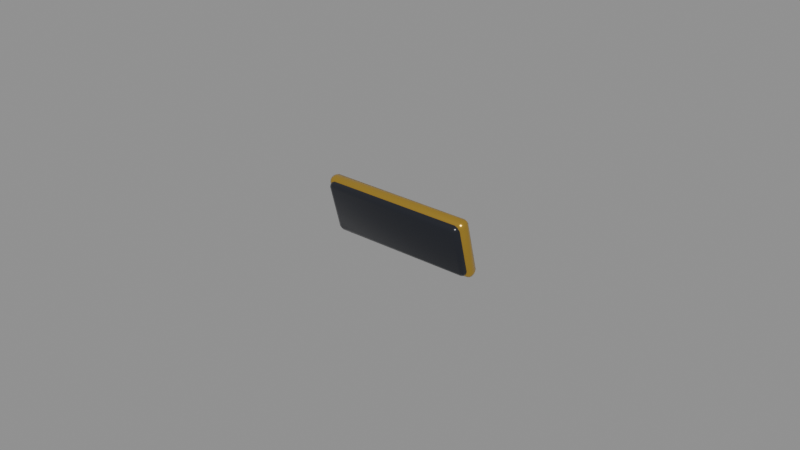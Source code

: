 # Source: Diagram_LabelPlaque.blend  (saved by Blender 5.3.31; exported with 4.5.12 LTS)
import bpy
from mathutils import Matrix  # noqa: F401  (used for matrix-valued properties, if any)

bpy.ops.wm.read_factory_settings(use_empty=True)
scene = bpy.context.scene
scene.name = 'Scene'

# ---- materials (node trees are filled in below, after node groups)
mat_mat_charcoalvisor = bpy.data.materials.new('Mat_CharcoalVisor')
mat_mat_charcoalvisor.diffuse_color = (0.01533, 0.01739, 0.02452, 1.0)
mat_mat_brass = bpy.data.materials.new('Mat_Brass')
mat_mat_brass.diffuse_color = (0.6921, 0.4339, 0.06372, 1.0)

# ---- material node trees
mat_mat_charcoalvisor.use_nodes = True; mat_mat_charcoalvisor.node_tree.nodes.clear()
_N = mat_mat_charcoalvisor.node_tree.nodes; _L = mat_mat_charcoalvisor.node_tree.links
n0 = _N.new('ShaderNodeBsdfPrincipled'); n0.name = 'Principled BSDF'; n0.location = (-200, 100)
n0.inputs[0].default_value = (0.01533, 0.01739, 0.02452, 1.0)
n0.inputs[1].default_value = 0.15
n0.inputs[2].default_value = 0.22
n0.inputs[10].default_value = 0.005
n1 = _N.new('ShaderNodeOutputMaterial'); n1.name = 'Material Output'; n1.location = (200, 100)
_L.new(n0.outputs[0], n1.inputs[0])
n1.is_active_output = True
mat_mat_brass.use_nodes = True; mat_mat_brass.node_tree.nodes.clear()
_N = mat_mat_brass.node_tree.nodes; _L = mat_mat_brass.node_tree.links
n0 = _N.new('ShaderNodeBsdfPrincipled'); n0.name = 'Principled BSDF'; n0.location = (-200, 100)
n0.inputs[0].default_value = (0.6921, 0.4339, 0.06372, 1.0)
n0.inputs[1].default_value = 0.82
n0.inputs[2].default_value = 0.24
n0.inputs[10].default_value = 0.005
n1 = _N.new('ShaderNodeOutputMaterial'); n1.name = 'Material Output'; n1.location = (200, 100)
_L.new(n0.outputs[0], n1.inputs[0])
n1.is_active_output = True

# ---- meshes
me_cube = bpy.data.meshes.new('Cube')
me_cube.from_pydata([(-0.0225, -0.001, -0.009), (-0.0225, -0.0025, -0.0075), (-0.024, -0.001, -0.0075), (-0.0225, -0.002061, -0.008561), (-0.02337, -0.001866, -0.008366), (-0.02356, -0.002061, -0.0075), (-0.02356, -0.001, -0.008561), (-0.0225, -0.0025, 0.0075), (-0.0225, -0.001, 0.009), (-0.024, -0.001, 0.0075), (-0.0225, -0.002061, 0.008561), (-0.02337, -0.001866, 0.008366), (-0.02356, -0.001, 0.008561), (-0.02356, -0.002061, 0.0075), (-0.0225, 0.001, -0.009), (-0.024, 0.001, -0.0075), (-0.0225, 0.0025, -0.0075), (-0.02356, 0.001, -0.008561), (-0.02337, 0.001866, -0.008366), (-0.02356, 0.002061, -0.0075), (-0.0225, 0.002061, -0.008561), (-0.0225, 0.001, 0.009), (-0.0225, 0.0025, 0.0075), (-0.024, 0.001, 0.0075), (-0.0225, 0.002061, 0.008561), (-0.02337, 0.001866, 0.008366), (-0.02356, 0.002061, 0.0075), (-0.02356, 0.001, 0.008561), (0.0225, -0.001, -0.009), (0.024, -0.001, -0.0075), (0.0225, -0.0025, -0.0075), (0.02356, -0.001, -0.008561), (0.02337, -0.001866, -0.008366), (0.02356, -0.002061, -0.0075), (0.0225, -0.002061, -0.008561), (0.0225, -0.001, 0.009), (0.0225, -0.0025, 0.0075), (0.024, -0.001, 0.0075), (0.0225, -0.002061, 0.008561), (0.02337, -0.001866, 0.008366), (0.02356, -0.002061, 0.0075), (0.02356, -0.001, 0.008561), (0.0225, 0.001, -0.009), (0.0225, 0.0025, -0.0075), (0.024, 0.001, -0.0075), (0.0225, 0.002061, -0.008561), (0.02337, 0.001866, -0.008366), (0.02356, 0.002061, -0.0075), (0.02356, 0.001, -0.008561), (0.0225, 0.001, 0.009), (0.024, 0.001, 0.0075), (0.0225, 0.0025, 0.0075), (0.02356, 0.001, 0.008561), (0.02337, 0.001866, 0.008366), (0.02356, 0.002061, 0.0075), (0.0225, 0.002061, 0.008561)], [], [(0, 3, 4, 6), (1, 5, 4, 3), (2, 6, 4, 5), (7, 10, 11, 13), (8, 12, 11, 10), (9, 13, 11, 12), (14, 17, 18, 20), (15, 19, 18, 17), (16, 20, 18, 19), (21, 24, 25, 27), (22, 26, 25, 24), (23, 27, 25, 26), (28, 31, 32, 34), (29, 33, 32, 31), (30, 34, 32, 33), (35, 38, 39, 41), (36, 40, 39, 38), (37, 41, 39, 40), (42, 45, 46, 48), (43, 47, 46, 45), (44, 48, 46, 47), (49, 52, 53, 55), (50, 54, 53, 52), (51, 55, 53, 54), (14, 0, 6, 17), (17, 6, 2, 15), (1, 7, 13, 5), (5, 13, 9, 2), (8, 21, 27, 12), (12, 27, 23, 9), (22, 16, 19, 26), (26, 19, 15, 23), (42, 14, 20, 45), (45, 20, 16, 43), (21, 49, 55, 24), (24, 55, 51, 22), (50, 44, 47, 54), (54, 47, 43, 51), (28, 42, 48, 31), (31, 48, 44, 29), (49, 35, 41, 52), (52, 41, 37, 50), (36, 30, 33, 40), (40, 33, 29, 37), (0, 28, 34, 3), (3, 34, 30, 1), (35, 8, 10, 38), (38, 10, 7, 36), (14, 42, 28, 0), (2, 9, 23, 15), (30, 36, 7, 1), (49, 21, 8, 35), (16, 22, 51, 43), (44, 50, 37, 29)])
me_cube.polygons.foreach_set('use_smooth', [True] * 54)
_uv = me_cube.uv_layers.new(name='UVMap')
_uv.uv.foreach_set('vector', [0.1328, 0.675, 0.1328, 0.75, 0.1283, 0.75, 0.125, 0.675, 0.3958, 0.9922, 0.3958, 1.0, 0.3838, 1.0, 0.375, 0.9922, 0.3958, 0.075, 0.375, 0.075, 0.375, 0.0317, 0.3958, 0.0, 0.6042, 0.9922, 0.625, 0.9922, 0.625, 0.9967, 0.6042, 1.0, 0.8672, 0.675, 0.875, 0.675, 0.875, 0.7183, 0.8672, 0.75, 0.6042, 0.075, 0.6042, 0.0, 0.6162, 0.0, 0.625, 0.075, 0.1328, 0.575, 0.125, 0.575, 0.125, 0.5317, 0.1328, 0.5, 0.3958, 0.175, 0.3958, 0.25, 0.3794, 0.2517, 0.375, 0.175, 0.3958, 0.2578, 0.375, 0.2578, 0.3794, 0.2517, 0.3958, 0.25, 0.8672, 0.575, 0.8672, 0.5, 0.8717, 0.5, 0.875, 0.575, 0.6042, 0.2578, 0.6042, 0.25, 0.6206, 0.2342, 0.625, 0.2578, 0.6042, 0.175, 0.625, 0.175, 0.6206, 0.2342, 0.6042, 0.25, 0.3672, 0.675, 0.375, 0.675, 0.3779, 0.7405, 0.3711, 0.7539, 0.3958, 0.675, 0.3958, 0.75, 0.3779, 0.7405, 0.375, 0.675, 0.3958, 0.7578, 0.3711, 0.7539, 0.3779, 0.7405, 0.3958, 0.75, 0.6328, 0.675, 0.6289, 0.7539, 0.6232, 0.7394, 0.625, 0.675, 0.6042, 0.7578, 0.6042, 0.75, 0.6232, 0.7394, 0.6289, 0.7539, 0.6042, 0.675, 0.625, 0.675, 0.6232, 0.7394, 0.6042, 0.75, 0.3672, 0.575, 0.3711, 0.4961, 0.3768, 0.5106, 0.375, 0.575, 0.3958, 0.4922, 0.3958, 0.5, 0.3768, 0.5106, 0.3711, 0.4961, 0.3958, 0.575, 0.375, 0.575, 0.3768, 0.5106, 0.3958, 0.5, 0.6328, 0.575, 0.625, 0.575, 0.6221, 0.5095, 0.6289, 0.4961, 0.6042, 0.575, 0.6042, 0.5, 0.6221, 0.5095, 0.625, 0.575, 0.6042, 0.4922, 0.6289, 0.4961, 0.6221, 0.5095, 0.6042, 0.5, 0.1328, 0.575, 0.1328, 0.675, 0.125, 0.675, 0.125, 0.575, 0.375, 0.175, 0.375, 0.075, 0.3958, 0.075, 0.3958, 0.175, 0.3958, 0.9922, 0.6042, 0.9922, 0.6042, 1.0, 0.3958, 1.0, 0.3958, 0.0, 0.6042, 0.0, 0.6042, 0.075, 0.3958, 0.075, 0.8672, 0.675, 0.8672, 0.575, 0.875, 0.575, 0.875, 0.675, 0.625, 0.075, 0.625, 0.175, 0.6042, 0.175, 0.6042, 0.075, 0.6042, 0.2578, 0.3958, 0.2578, 0.3958, 0.25, 0.6042, 0.25, 0.6042, 0.25, 0.3958, 0.25, 0.3958, 0.175, 0.6042, 0.175, 0.3672, 0.575, 0.1328, 0.575, 0.1328, 0.5, 0.3711, 0.4961, 0.3711, 0.4961, 0.375, 0.2578, 0.3958, 0.2578, 0.3958, 0.4922, 0.8672, 0.575, 0.6328, 0.575, 0.6289, 0.4961, 0.8672, 0.5, 0.625, 0.2578, 0.6289, 0.4961, 0.6042, 0.4922, 0.6042, 0.2578, 0.6042, 0.575, 0.3958, 0.575, 0.3958, 0.5, 0.6042, 0.5, 0.6042, 0.5, 0.3958, 0.5, 0.3958, 0.4922, 0.6042, 0.4922, 0.3672, 0.675, 0.3672, 0.575, 0.375, 0.575, 0.375, 0.675, 0.375, 0.675, 0.375, 0.575, 0.3958, 0.575, 0.3958, 0.675, 0.6328, 0.575, 0.6328, 0.675, 0.625, 0.675, 0.625, 0.575, 0.625, 0.575, 0.625, 0.675, 0.6042, 0.675, 0.6042, 0.575, 0.6042, 0.7578, 0.3958, 0.7578, 0.3958, 0.75, 0.6042, 0.75, 0.6042, 0.75, 0.3958, 0.75, 0.3958, 0.675, 0.6042, 0.675, 0.1328, 0.675, 0.3672, 0.675, 0.3711, 0.7539, 0.1328, 0.75, 0.375, 0.9922, 0.3711, 0.7539, 0.3958, 0.7578, 0.3958, 0.9922, 0.6328, 0.675, 0.8672, 0.675, 0.8672, 0.75, 0.6289, 0.7539, 0.6289, 0.7539, 0.625, 0.9922, 0.6042, 0.9922, 0.6042, 0.7578, 0.1328, 0.575, 0.3672, 0.575, 0.3672, 0.675, 0.1328, 0.675, 0.3958, 0.075, 0.6042, 0.075, 0.6042, 0.175, 0.3958, 0.175, 0.3958, 0.7578, 0.6042, 0.7578, 0.6042, 0.9922, 0.3958, 0.9922, 0.6328, 0.575, 0.8672, 0.575, 0.8672, 0.675, 0.6328, 0.675, 0.3958, 0.2578, 0.6042, 0.2578, 0.6042, 0.4922, 0.3958, 0.4922, 0.3958, 0.575, 0.6042, 0.575, 0.6042, 0.675, 0.3958, 0.675])
me_cube.materials.append(mat_mat_charcoalvisor)
me_cube.update()
me_cube_001 = bpy.data.meshes.new('Cube.001')
me_cube_001.from_pydata([(-0.0235, -0.0005, -0.01), (-0.0235, -0.002, -0.0085), (-0.025, -0.0005, -0.0085), (-0.0235, -0.001561, -0.009561), (-0.02437, -0.001366, -0.009366), (-0.02456, -0.001561, -0.0085), (-0.02456, -0.0005, -0.009561), (-0.0235, -0.002, 0.0085), (-0.0235, -0.0005, 0.01), (-0.025, -0.0005, 0.0085), (-0.0235, -0.001561, 0.009561), (-0.02437, -0.001366, 0.009366), (-0.02456, -0.0005, 0.009561), (-0.02456, -0.001561, 0.0085), (-0.0235, 0.0005, -0.01), (-0.025, 0.0005, -0.0085), (-0.0235, 0.002, -0.0085), (-0.02456, 0.0005, -0.009561), (-0.02437, 0.001366, -0.009366), (-0.02456, 0.001561, -0.0085), (-0.0235, 0.001561, -0.009561), (-0.0235, 0.0005, 0.01), (-0.0235, 0.002, 0.0085), (-0.025, 0.0005, 0.0085), (-0.0235, 0.001561, 0.009561), (-0.02437, 0.001366, 0.009366), (-0.02456, 0.001561, 0.0085), (-0.02456, 0.0005, 0.009561), (0.0235, -0.0005, -0.01), (0.025, -0.0005, -0.0085), (0.0235, -0.002, -0.0085), (0.02456, -0.0005, -0.009561), (0.02437, -0.001366, -0.009366), (0.02456, -0.001561, -0.0085), (0.0235, -0.001561, -0.009561), (0.0235, -0.0005, 0.01), (0.0235, -0.002, 0.0085), (0.025, -0.0005, 0.0085), (0.0235, -0.001561, 0.009561), (0.02437, -0.001366, 0.009366), (0.02456, -0.001561, 0.0085), (0.02456, -0.0005, 0.009561), (0.0235, 0.0005, -0.01), (0.0235, 0.002, -0.0085), (0.025, 0.0005, -0.0085), (0.0235, 0.001561, -0.009561), (0.02437, 0.001366, -0.009366), (0.02456, 0.001561, -0.0085), (0.02456, 0.0005, -0.009561), (0.0235, 0.0005, 0.01), (0.025, 0.0005, 0.0085), (0.0235, 0.002, 0.0085), (0.02456, 0.0005, 0.009561), (0.02437, 0.001366, 0.009366), (0.02456, 0.001561, 0.0085), (0.0235, 0.001561, 0.009561)], [], [(0, 3, 4, 6), (1, 5, 4, 3), (2, 6, 4, 5), (7, 10, 11, 13), (8, 12, 11, 10), (9, 13, 11, 12), (14, 17, 18, 20), (15, 19, 18, 17), (16, 20, 18, 19), (21, 24, 25, 27), (22, 26, 25, 24), (23, 27, 25, 26), (28, 31, 32, 34), (29, 33, 32, 31), (30, 34, 32, 33), (35, 38, 39, 41), (36, 40, 39, 38), (37, 41, 39, 40), (42, 45, 46, 48), (43, 47, 46, 45), (44, 48, 46, 47), (49, 52, 53, 55), (50, 54, 53, 52), (51, 55, 53, 54), (14, 0, 6, 17), (17, 6, 2, 15), (1, 7, 13, 5), (5, 13, 9, 2), (8, 21, 27, 12), (12, 27, 23, 9), (22, 16, 19, 26), (26, 19, 15, 23), (42, 14, 20, 45), (45, 20, 16, 43), (21, 49, 55, 24), (24, 55, 51, 22), (50, 44, 47, 54), (54, 47, 43, 51), (28, 42, 48, 31), (31, 48, 44, 29), (49, 35, 41, 52), (52, 41, 37, 50), (36, 30, 33, 40), (40, 33, 29, 37), (0, 28, 34, 3), (3, 34, 30, 1), (35, 8, 10, 38), (38, 10, 7, 36), (14, 42, 28, 0), (2, 9, 23, 15), (30, 36, 7, 1), (49, 21, 8, 35), (16, 22, 51, 43), (44, 50, 37, 29)])
me_cube_001.polygons.foreach_set('use_smooth', [True] * 54)
_uv = me_cube_001.uv_layers.new(name='UVMap')
_uv.uv.foreach_set('vector', [0.1325, 0.6563, 0.1325, 0.75, 0.1282, 0.75, 0.125, 0.6562, 0.3938, 0.9925, 0.3938, 1.0, 0.3829, 1.0, 0.375, 0.9925, 0.3937, 0.09375, 0.375, 0.09375, 0.375, 0.03962, 0.3938, 0.0, 0.6062, 0.9925, 0.625, 0.9925, 0.625, 0.9968, 0.6062, 1.0, 0.8675, 0.6563, 0.875, 0.6562, 0.875, 0.7104, 0.8675, 0.75, 0.6063, 0.09375, 0.6062, 0.0, 0.6171, 0.0, 0.625, 0.09375, 0.1325, 0.5938, 0.125, 0.5938, 0.125, 0.5396, 0.1325, 0.5, 0.3938, 0.1562, 0.3938, 0.25, 0.379, 0.2516, 0.375, 0.1562, 0.3938, 0.2575, 0.375, 0.2575, 0.379, 0.2516, 0.3938, 0.25, 0.8675, 0.5938, 0.8675, 0.5, 0.8718, 0.5, 0.875, 0.5938, 0.6062, 0.2575, 0.6062, 0.25, 0.621, 0.2302, 0.625, 0.2575, 0.6062, 0.1562, 0.625, 0.1562, 0.621, 0.2302, 0.6062, 0.25, 0.3675, 0.6563, 0.375, 0.6562, 0.3776, 0.7378, 0.3712, 0.7538, 0.3938, 0.6562, 0.3938, 0.75, 0.3776, 0.7378, 0.375, 0.6562, 0.3938, 0.7575, 0.3712, 0.7538, 0.3776, 0.7378, 0.3938, 0.75, 0.6325, 0.6563, 0.6287, 0.7537, 0.6234, 0.7368, 0.625, 0.6562, 0.6062, 0.7575, 0.6062, 0.75, 0.6234, 0.7368, 0.6287, 0.7537, 0.6062, 0.6562, 0.625, 0.6562, 0.6234, 0.7368, 0.6062, 0.75, 0.3675, 0.5938, 0.3712, 0.4963, 0.3766, 0.5132, 0.375, 0.5938, 0.3938, 0.4925, 0.3938, 0.5, 0.3766, 0.5132, 0.3712, 0.4963, 0.3937, 0.5938, 0.375, 0.5938, 0.3766, 0.5132, 0.3938, 0.5, 0.6325, 0.5938, 0.625, 0.5938, 0.6224, 0.5122, 0.6287, 0.4962, 0.6063, 0.5938, 0.6062, 0.5, 0.6224, 0.5122, 0.625, 0.5938, 0.6062, 0.4925, 0.6287, 0.4962, 0.6224, 0.5122, 0.6062, 0.5, 0.1325, 0.5938, 0.1325, 0.6563, 0.125, 0.6562, 0.125, 0.5938, 0.375, 0.1562, 0.375, 0.09375, 0.3937, 0.09375, 0.3938, 0.1562, 0.3938, 0.9925, 0.6062, 0.9925, 0.6062, 1.0, 0.3938, 1.0, 0.3938, 0.0, 0.6062, 0.0, 0.6063, 0.09375, 0.3937, 0.09375, 0.8675, 0.6563, 0.8675, 0.5938, 0.875, 0.5938, 0.875, 0.6562, 0.625, 0.09375, 0.625, 0.1562, 0.6062, 0.1562, 0.6063, 0.09375, 0.6062, 0.2575, 0.3938, 0.2575, 0.3938, 0.25, 0.6062, 0.25, 0.6062, 0.25, 0.3938, 0.25, 0.3938, 0.1562, 0.6062, 0.1562, 0.3675, 0.5938, 0.1325, 0.5938, 0.1325, 0.5, 0.3712, 0.4963, 0.3712, 0.4963, 0.375, 0.2575, 0.3938, 0.2575, 0.3938, 0.4925, 0.8675, 0.5938, 0.6325, 0.5938, 0.6287, 0.4962, 0.8675, 0.5, 0.625, 0.2575, 0.6287, 0.4962, 0.6062, 0.4925, 0.6062, 0.2575, 0.6063, 0.5938, 0.3937, 0.5938, 0.3938, 0.5, 0.6062, 0.5, 0.6062, 0.5, 0.3938, 0.5, 0.3938, 0.4925, 0.6062, 0.4925, 0.3675, 0.6563, 0.3675, 0.5938, 0.375, 0.5938, 0.375, 0.6562, 0.375, 0.6562, 0.375, 0.5938, 0.3937, 0.5938, 0.3938, 0.6562, 0.6325, 0.5938, 0.6325, 0.6563, 0.625, 0.6562, 0.625, 0.5938, 0.625, 0.5938, 0.625, 0.6562, 0.6062, 0.6562, 0.6063, 0.5938, 0.6062, 0.7575, 0.3938, 0.7575, 0.3938, 0.75, 0.6062, 0.75, 0.6062, 0.75, 0.3938, 0.75, 0.3938, 0.6562, 0.6062, 0.6562, 0.1325, 0.6563, 0.3675, 0.6563, 0.3712, 0.7538, 0.1325, 0.75, 0.375, 0.9925, 0.3712, 0.7538, 0.3938, 0.7575, 0.3938, 0.9925, 0.6325, 0.6563, 0.8675, 0.6563, 0.8675, 0.75, 0.6287, 0.7537, 0.6287, 0.7537, 0.625, 0.9925, 0.6062, 0.9925, 0.6062, 0.7575, 0.1325, 0.5938, 0.3675, 0.5938, 0.3675, 0.6563, 0.1325, 0.6563, 0.3937, 0.09375, 0.6063, 0.09375, 0.6062, 0.1562, 0.3938, 0.1562, 0.3938, 0.7575, 0.6062, 0.7575, 0.6062, 0.9925, 0.3938, 0.9925, 0.6325, 0.5938, 0.8675, 0.5938, 0.8675, 0.6563, 0.6325, 0.6563, 0.3938, 0.2575, 0.6062, 0.2575, 0.6062, 0.4925, 0.3938, 0.4925, 0.3937, 0.5938, 0.6063, 0.5938, 0.6062, 0.6562, 0.3938, 0.6562])
me_cube_001.materials.append(mat_mat_brass)
me_cube_001.update()

# ---- objects
ob_diagram_labelplaque = bpy.data.objects.new('Diagram_LabelPlaque', None)
ob_plaque_board = bpy.data.objects.new('Plaque_Board', me_cube)
ob_plaque_rim = bpy.data.objects.new('Plaque_Rim', me_cube_001)
ob_text_surface_anchor = bpy.data.objects.new('Text_Surface_Anchor', None)

# ---- transforms, parenting, visibility, modifiers, constraints
ob_diagram_labelplaque.location = (0.0, 0.0, 0.0)
ob_plaque_board.parent = ob_diagram_labelplaque
ob_plaque_board.location = (0.0, 0.0, 0.012)
ob_plaque_board.rotation_euler = (0.2618, 0.0, 0.0)
ob_plaque_rim.parent = ob_diagram_labelplaque
ob_plaque_rim.location = (0.0, 0.001, 0.012)
ob_plaque_rim.rotation_euler = (0.2618, 0.0, 0.0)
ob_text_surface_anchor.parent = ob_diagram_labelplaque
ob_text_surface_anchor.location = (0.0, -0.004, 0.012)
ob_text_surface_anchor.empty_display_size = 0.015

# ---- collection membership
scene.collection.objects.link(ob_diagram_labelplaque)
scene.collection.objects.link(ob_plaque_board)
scene.collection.objects.link(ob_plaque_rim)
scene.collection.objects.link(ob_text_surface_anchor)

# ---- scene / render settings (as saved in the file)
scene.frame_start = 1; scene.frame_end = 250; scene.frame_set(1)
scene.render.engine = 'BLENDER_EEVEE_NEXT'
scene.render.bake_bias = 0.0
scene.render.bake_samples = 0
scene.render.compositor_device = 'GPU'
scene.eevee.use_volume_custom_range = False
scene.eevee.fast_gi_thickness_near = 0.1
scene.eevee.fast_gi_thickness_far = 0.0
scene.eevee.ray_tracing_options.screen_trace_thickness = 0.1
bpy.context.view_layer.update()

# ---- added for rendering (the .blend has no active camera and no usable light): camera, sun + grey world if the file has none
cam_auto = bpy.data.cameras.new('AutoCamera')
cam_auto.lens = 50.0
cam_auto.sensor_width = 36.0
cam_auto.clip_end = 1000.0
ob_auto_camera = bpy.data.objects.new('AutoCamera', cam_auto)
scene.collection.objects.link(ob_auto_camera)
ob_auto_camera.location = (0.185045, -0.221666, 0.160036)
ob_auto_camera.rotation_euler = (1.09748, -7.21219e-08, 0.694738)
scene.camera = ob_auto_camera
light_auto_sun = bpy.data.lights.new('AutoSun', 'SUN')
light_auto_sun.energy = 3.0
light_auto_sun.angle = 0.0523599
ob_auto_sun = bpy.data.objects.new('AutoSun', light_auto_sun)
scene.collection.objects.link(ob_auto_sun)
ob_auto_sun.rotation_euler = (0.872665, 0.174533, 0.523599)
if scene.world is None:
    world_auto = bpy.data.worlds.new('AutoWorld')
    world_auto.color = (0.3, 0.3, 0.3)
    scene.world = world_auto
bpy.context.view_layer.update()
